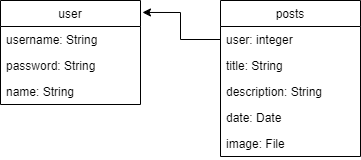

The diagram above was exported from draw.io. Its source (the exported page's mxGraphModel, read from the mxfile embedded in the PNG):
<mxGraphModel dx="1422" dy="802" grid="1" gridSize="10" guides="1" tooltips="1" connect="1" arrows="1" fold="1" page="1" pageScale="1" pageWidth="827" pageHeight="1169" math="0" shadow="0">
  <root>
    <mxCell id="0" />
    <mxCell id="1" parent="0" />
    <mxCell id="87tQBvdXOGhzmrgZqunI-1" value="user" style="swimlane;fontStyle=0;childLayout=stackLayout;horizontal=1;startSize=26;horizontalStack=0;resizeParent=1;resizeParentMax=0;resizeLast=0;collapsible=1;marginBottom=0;" vertex="1" parent="1">
      <mxGeometry x="70" y="70" width="140" height="104" as="geometry" />
    </mxCell>
    <mxCell id="87tQBvdXOGhzmrgZqunI-2" value="username: String" style="text;strokeColor=none;fillColor=none;align=left;verticalAlign=top;spacingLeft=4;spacingRight=4;overflow=hidden;rotatable=0;points=[[0,0.5],[1,0.5]];portConstraint=eastwest;" vertex="1" parent="87tQBvdXOGhzmrgZqunI-1">
      <mxGeometry y="26" width="140" height="26" as="geometry" />
    </mxCell>
    <mxCell id="87tQBvdXOGhzmrgZqunI-4" value="password: String&#10;" style="text;strokeColor=none;fillColor=none;align=left;verticalAlign=top;spacingLeft=4;spacingRight=4;overflow=hidden;rotatable=0;points=[[0,0.5],[1,0.5]];portConstraint=eastwest;" vertex="1" parent="87tQBvdXOGhzmrgZqunI-1">
      <mxGeometry y="52" width="140" height="26" as="geometry" />
    </mxCell>
    <mxCell id="87tQBvdXOGhzmrgZqunI-3" value="name: String" style="text;strokeColor=none;fillColor=none;align=left;verticalAlign=top;spacingLeft=4;spacingRight=4;overflow=hidden;rotatable=0;points=[[0,0.5],[1,0.5]];portConstraint=eastwest;" vertex="1" parent="87tQBvdXOGhzmrgZqunI-1">
      <mxGeometry y="78" width="140" height="26" as="geometry" />
    </mxCell>
    <mxCell id="87tQBvdXOGhzmrgZqunI-5" value="posts" style="swimlane;fontStyle=0;childLayout=stackLayout;horizontal=1;startSize=26;horizontalStack=0;resizeParent=1;resizeParentMax=0;resizeLast=0;collapsible=1;marginBottom=0;" vertex="1" parent="1">
      <mxGeometry x="290" y="70" width="140" height="156" as="geometry" />
    </mxCell>
    <mxCell id="87tQBvdXOGhzmrgZqunI-6" value="user: integer" style="text;strokeColor=none;fillColor=none;align=left;verticalAlign=top;spacingLeft=4;spacingRight=4;overflow=hidden;rotatable=0;points=[[0,0.5],[1,0.5]];portConstraint=eastwest;" vertex="1" parent="87tQBvdXOGhzmrgZqunI-5">
      <mxGeometry y="26" width="140" height="26" as="geometry" />
    </mxCell>
    <mxCell id="87tQBvdXOGhzmrgZqunI-7" value="title: String" style="text;strokeColor=none;fillColor=none;align=left;verticalAlign=top;spacingLeft=4;spacingRight=4;overflow=hidden;rotatable=0;points=[[0,0.5],[1,0.5]];portConstraint=eastwest;" vertex="1" parent="87tQBvdXOGhzmrgZqunI-5">
      <mxGeometry y="52" width="140" height="26" as="geometry" />
    </mxCell>
    <mxCell id="87tQBvdXOGhzmrgZqunI-8" value="description: String" style="text;strokeColor=none;fillColor=none;align=left;verticalAlign=top;spacingLeft=4;spacingRight=4;overflow=hidden;rotatable=0;points=[[0,0.5],[1,0.5]];portConstraint=eastwest;" vertex="1" parent="87tQBvdXOGhzmrgZqunI-5">
      <mxGeometry y="78" width="140" height="26" as="geometry" />
    </mxCell>
    <mxCell id="87tQBvdXOGhzmrgZqunI-9" value="date: Date" style="text;strokeColor=none;fillColor=none;align=left;verticalAlign=top;spacingLeft=4;spacingRight=4;overflow=hidden;rotatable=0;points=[[0,0.5],[1,0.5]];portConstraint=eastwest;" vertex="1" parent="87tQBvdXOGhzmrgZqunI-5">
      <mxGeometry y="104" width="140" height="26" as="geometry" />
    </mxCell>
    <mxCell id="87tQBvdXOGhzmrgZqunI-10" value="image: File" style="text;strokeColor=none;fillColor=none;align=left;verticalAlign=top;spacingLeft=4;spacingRight=4;overflow=hidden;rotatable=0;points=[[0,0.5],[1,0.5]];portConstraint=eastwest;" vertex="1" parent="87tQBvdXOGhzmrgZqunI-5">
      <mxGeometry y="130" width="140" height="26" as="geometry" />
    </mxCell>
    <mxCell id="87tQBvdXOGhzmrgZqunI-11" style="edgeStyle=orthogonalEdgeStyle;rounded=0;orthogonalLoop=1;jettySize=auto;html=1;entryX=1.014;entryY=0.115;entryDx=0;entryDy=0;entryPerimeter=0;" edge="1" parent="1" source="87tQBvdXOGhzmrgZqunI-6" target="87tQBvdXOGhzmrgZqunI-1">
      <mxGeometry relative="1" as="geometry" />
    </mxCell>
  </root>
</mxGraphModel>